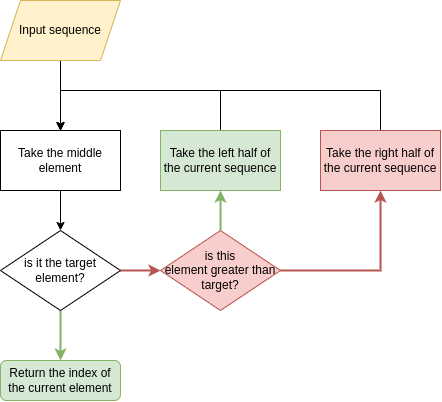

The diagram above was exported from draw.io. Its source (the exported page's mxGraphModel, read from the mxfile embedded in the PNG):
<mxGraphModel dx="1195" dy="633" grid="1" gridSize="10" guides="1" tooltips="1" connect="1" arrows="1" fold="1" page="1" pageScale="1" pageWidth="827" pageHeight="1169" math="0" shadow="0">
  <root>
    <mxCell id="0" />
    <mxCell id="1" parent="0" />
    <mxCell id="hzCLQDg7XCLrl81UN5jw-3" style="edgeStyle=orthogonalEdgeStyle;rounded=0;orthogonalLoop=1;jettySize=auto;html=1;exitX=0.5;exitY=1;exitDx=0;exitDy=0;" parent="1" source="hzCLQDg7XCLrl81UN5jw-2" target="hzCLQDg7XCLrl81UN5jw-4" edge="1">
      <mxGeometry relative="1" as="geometry">
        <mxPoint x="414" y="240" as="targetPoint" />
      </mxGeometry>
    </mxCell>
    <mxCell id="hzCLQDg7XCLrl81UN5jw-2" value="Input sequence" style="shape=parallelogram;perimeter=parallelogramPerimeter;whiteSpace=wrap;html=1;fixedSize=1;fillColor=#fff2cc;strokeColor=#d6b656;" parent="1" vertex="1">
      <mxGeometry x="360" y="90" width="120" height="60" as="geometry" />
    </mxCell>
    <mxCell id="hzCLQDg7XCLrl81UN5jw-5" style="edgeStyle=orthogonalEdgeStyle;rounded=0;orthogonalLoop=1;jettySize=auto;html=1;exitX=0.5;exitY=1;exitDx=0;exitDy=0;" parent="1" source="hzCLQDg7XCLrl81UN5jw-4" target="hzCLQDg7XCLrl81UN5jw-6" edge="1">
      <mxGeometry relative="1" as="geometry">
        <mxPoint x="414.1428571428571" y="370" as="targetPoint" />
      </mxGeometry>
    </mxCell>
    <mxCell id="hzCLQDg7XCLrl81UN5jw-4" value="Take the middle element" style="rounded=0;whiteSpace=wrap;html=1;" parent="1" vertex="1">
      <mxGeometry x="360" y="220" width="120" height="60" as="geometry" />
    </mxCell>
    <mxCell id="hzCLQDg7XCLrl81UN5jw-7" style="edgeStyle=orthogonalEdgeStyle;rounded=0;orthogonalLoop=1;jettySize=auto;html=1;exitX=0.5;exitY=1;exitDx=0;exitDy=0;fillColor=#d5e8d4;strokeColor=#82b366;strokeWidth=2;" parent="1" source="hzCLQDg7XCLrl81UN5jw-6" target="hzCLQDg7XCLrl81UN5jw-8" edge="1">
      <mxGeometry relative="1" as="geometry">
        <mxPoint x="419.9655172413793" y="480" as="targetPoint" />
      </mxGeometry>
    </mxCell>
    <mxCell id="hzCLQDg7XCLrl81UN5jw-9" style="edgeStyle=orthogonalEdgeStyle;rounded=0;orthogonalLoop=1;jettySize=auto;html=1;exitX=1;exitY=0.5;exitDx=0;exitDy=0;fillColor=#f8cecc;strokeColor=#b85450;strokeWidth=2;" parent="1" source="hzCLQDg7XCLrl81UN5jw-6" target="hzCLQDg7XCLrl81UN5jw-10" edge="1">
      <mxGeometry relative="1" as="geometry">
        <mxPoint x="559.9999999999998" y="359.75862068965523" as="targetPoint" />
      </mxGeometry>
    </mxCell>
    <mxCell id="hzCLQDg7XCLrl81UN5jw-6" value="is it the target element?" style="rhombus;whiteSpace=wrap;html=1;" parent="1" vertex="1">
      <mxGeometry x="360" y="320" width="120" height="80" as="geometry" />
    </mxCell>
    <mxCell id="hzCLQDg7XCLrl81UN5jw-8" value="Return the index of the current element" style="rounded=1;whiteSpace=wrap;html=1;fillColor=#d5e8d4;strokeColor=#82b366;" parent="1" vertex="1">
      <mxGeometry x="359.97" y="450" width="120" height="40" as="geometry" />
    </mxCell>
    <mxCell id="hzCLQDg7XCLrl81UN5jw-13" style="edgeStyle=orthogonalEdgeStyle;rounded=0;orthogonalLoop=1;jettySize=auto;html=1;exitX=0.5;exitY=0;exitDx=0;exitDy=0;entryX=0.5;entryY=1;entryDx=0;entryDy=0;fillColor=#d5e8d4;strokeColor=#82b366;strokeWidth=2;" parent="1" source="hzCLQDg7XCLrl81UN5jw-10" target="hzCLQDg7XCLrl81UN5jw-11" edge="1">
      <mxGeometry relative="1" as="geometry" />
    </mxCell>
    <mxCell id="hzCLQDg7XCLrl81UN5jw-14" style="edgeStyle=orthogonalEdgeStyle;rounded=0;orthogonalLoop=1;jettySize=auto;html=1;exitX=1;exitY=0.5;exitDx=0;exitDy=0;entryX=0.5;entryY=1;entryDx=0;entryDy=0;fillColor=#f8cecc;strokeColor=#b85450;strokeWidth=2;" parent="1" source="hzCLQDg7XCLrl81UN5jw-10" target="hzCLQDg7XCLrl81UN5jw-12" edge="1">
      <mxGeometry relative="1" as="geometry" />
    </mxCell>
    <mxCell id="hzCLQDg7XCLrl81UN5jw-10" value="is this &lt;br&gt;element greater than &lt;br&gt;target?" style="rhombus;whiteSpace=wrap;html=1;fillColor=#f8cecc;strokeColor=#b85450;" parent="1" vertex="1">
      <mxGeometry x="520" y="320" width="120" height="80" as="geometry" />
    </mxCell>
    <mxCell id="hzCLQDg7XCLrl81UN5jw-15" style="edgeStyle=orthogonalEdgeStyle;rounded=0;orthogonalLoop=1;jettySize=auto;html=1;exitX=0.5;exitY=0;exitDx=0;exitDy=0;entryX=0.5;entryY=0;entryDx=0;entryDy=0;" parent="1" source="hzCLQDg7XCLrl81UN5jw-11" target="hzCLQDg7XCLrl81UN5jw-4" edge="1">
      <mxGeometry relative="1" as="geometry">
        <Array as="points">
          <mxPoint x="580" y="180" />
          <mxPoint x="420" y="180" />
        </Array>
      </mxGeometry>
    </mxCell>
    <mxCell id="hzCLQDg7XCLrl81UN5jw-11" value="Take the left half of the current sequence" style="rounded=0;whiteSpace=wrap;html=1;fillColor=#d5e8d4;strokeColor=#82b366;" parent="1" vertex="1">
      <mxGeometry x="520" y="220" width="120" height="60" as="geometry" />
    </mxCell>
    <mxCell id="hzCLQDg7XCLrl81UN5jw-16" style="edgeStyle=orthogonalEdgeStyle;rounded=0;orthogonalLoop=1;jettySize=auto;html=1;exitX=0.5;exitY=0;exitDx=0;exitDy=0;" parent="1" source="hzCLQDg7XCLrl81UN5jw-12" edge="1">
      <mxGeometry relative="1" as="geometry">
        <mxPoint x="420" y="220.28571428571433" as="targetPoint" />
        <Array as="points">
          <mxPoint x="740" y="180" />
          <mxPoint x="420" y="180" />
        </Array>
      </mxGeometry>
    </mxCell>
    <mxCell id="hzCLQDg7XCLrl81UN5jw-12" value="Take the right half of the current sequence" style="rounded=0;whiteSpace=wrap;html=1;fillColor=#f8cecc;strokeColor=#b85450;" parent="1" vertex="1">
      <mxGeometry x="680" y="220" width="120" height="60" as="geometry" />
    </mxCell>
  </root>
</mxGraphModel>